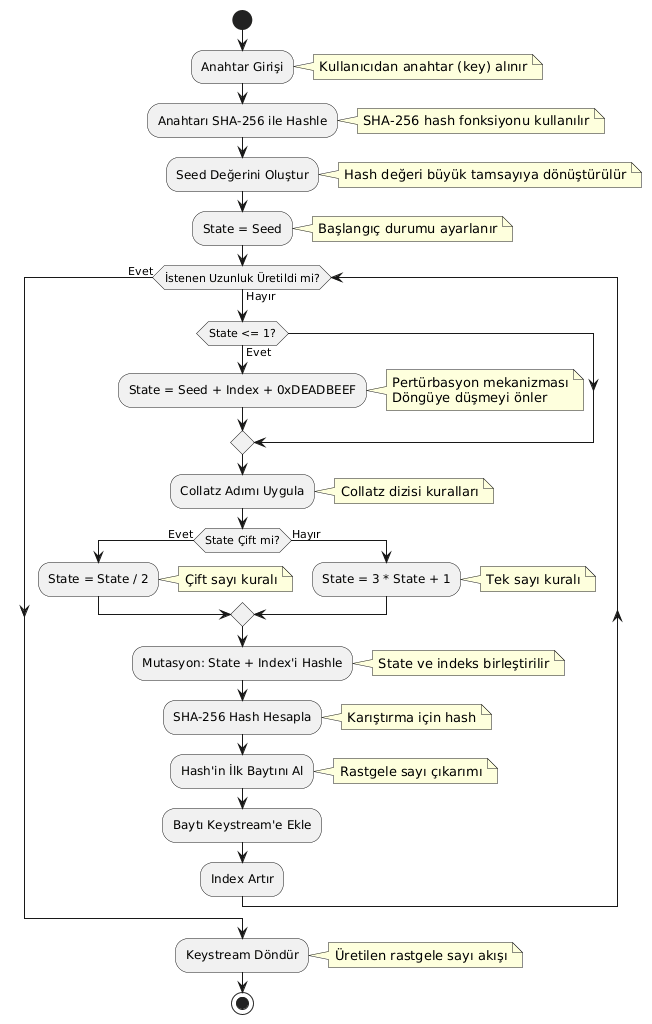

The diagram above was rendered by PlantUML. Its source (embedded in the PNG):
@startuml
start

:Anahtar Girişi;
note right: Kullanıcıdan anahtar (key) alınır

:Anahtarı SHA-256 ile Hashle;
note right: SHA-256 hash fonksiyonu kullanılır

:Seed Değerini Oluştur;
note right: Hash değeri büyük tamsayıya dönüştürülür

:State = Seed;
note right: Başlangıç durumu ayarlanır

while (İstenen Uzunluk Üretildi mi?) is (Hayır)
  if (State <= 1?) then (Evet)
    :State = Seed + Index + 0xDEADBEEF;
    note right: Pertürbasyon mekanizması\nDöngüye düşmeyi önler
  endif
  
  :Collatz Adımı Uygula;
  note right: Collatz dizisi kuralları
  
  if (State Çift mi?) then (Evet)
    :State = State / 2;
    note right: Çift sayı kuralı
  else (Hayır)
    :State = 3 * State + 1;
    note right: Tek sayı kuralı
  endif
  
  :Mutasyon: State + Index'i Hashle;
  note right: State ve indeks birleştirilir
  
  :SHA-256 Hash Hesapla;
  note right: Karıştırma için hash
  
  :Hash'in İlk Baytını Al;
  note right: Rastgele sayı çıkarımı
  
  :Baytı Keystream'e Ekle;
  :Index Artır;
endwhile (Evet)

:Keystream Döndür;
note right: Üretilen rastgele sayı akışı

stop
@enduml